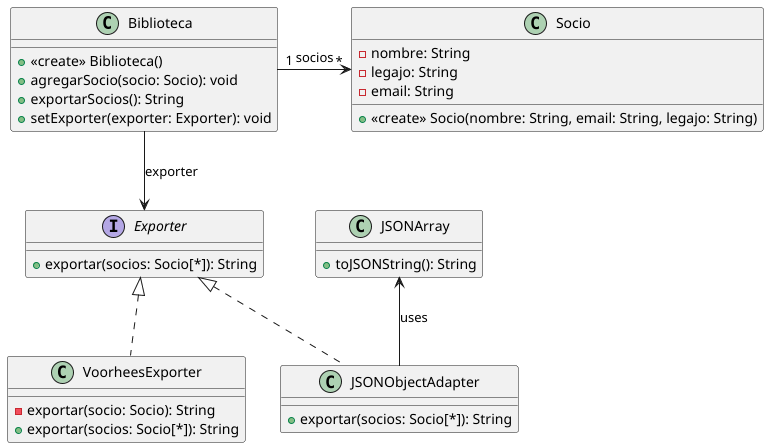

The diagram above was rendered by PlantUML. Its source (embedded in the PNG):
@startuml
class Biblioteca{
    +<<create>> Biblioteca()
    +agregarSocio(socio: Socio): void
    +exportarSocios(): String
    +setExporter(exporter: Exporter): void
}

class Socio{
    -nombre: String
    -legajo: String
    -email: String
    +<<create>> Socio(nombre: String, email: String, legajo: String)
}

interface Exporter{
    +exportar(socios: Socio[*]): String
}

class JSONObjectAdapter implements Exporter{
    +exportar(socios: Socio[*]): String
}

class VoorheesExporter implements Exporter{
    -exportar(socio: Socio): String
    +exportar(socios: Socio[*]): String
}

class JSONArray{
    +toJSONString(): String
}
Biblioteca "1"->"*" Socio: socios
Biblioteca --> Exporter: exporter
JSONArray  <-- JSONObjectAdapter: uses
@enduml